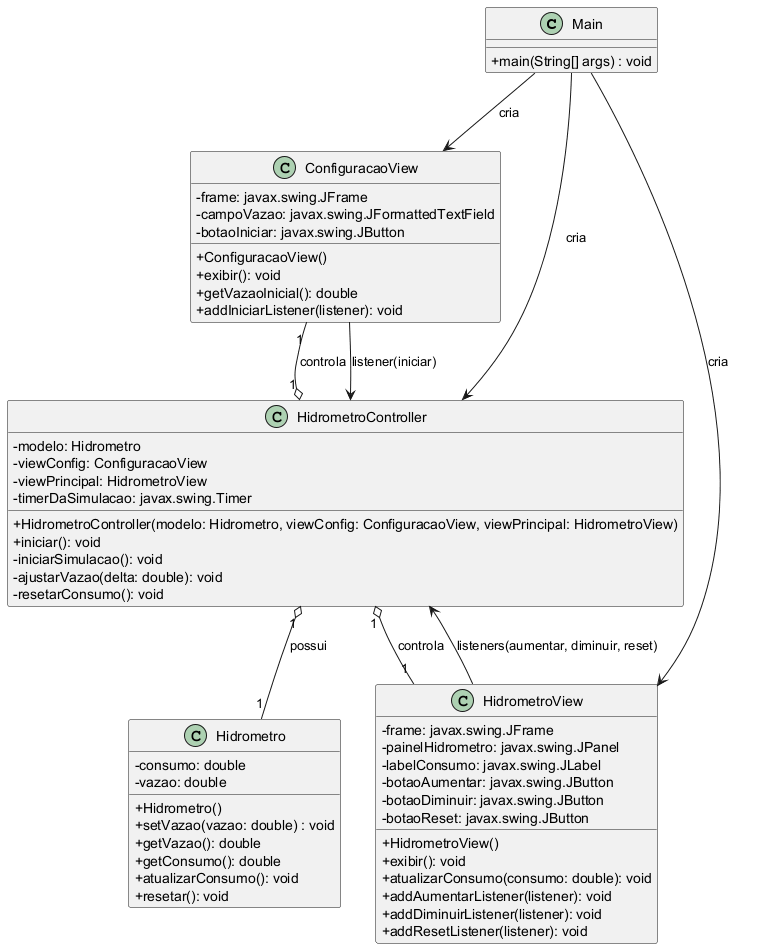

The diagram above was rendered by PlantUML. Its source (embedded in the PNG):
@startuml SimuladorHidrometroClasses
' Diagrama de classes formalizado para o projeto SimuladorHidrometro
' Baseado nos arquivos: Main.java, Hidrometro.java, HidrometroController.java, ConfiguracaoView.java, HidrometroView.java

skinparam classAttributeIconSize 0

class Main {
  +main(String[] args) : void
}

class Hidrometro {
  -consumo: double
  -vazao: double
  +Hidrometro()
  +setVazao(vazao: double) : void
  +getVazao(): double
  +getConsumo(): double
  +atualizarConsumo(): void
  +resetar(): void
}

class ConfiguracaoView {
  -frame: javax.swing.JFrame
  -campoVazao: javax.swing.JFormattedTextField
  -botaoIniciar: javax.swing.JButton
  +ConfiguracaoView()
  +exibir(): void
  +getVazaoInicial(): double
  +addIniciarListener(listener): void
}

class HidrometroView {
  -frame: javax.swing.JFrame
  -painelHidrometro: javax.swing.JPanel
  -labelConsumo: javax.swing.JLabel
  -botaoAumentar: javax.swing.JButton
  -botaoDiminuir: javax.swing.JButton
  -botaoReset: javax.swing.JButton
  +HidrometroView()
  +exibir(): void
  +atualizarConsumo(consumo: double): void
  +addAumentarListener(listener): void
  +addDiminuirListener(listener): void
  +addResetListener(listener): void
}

class HidrometroController {
  -modelo: Hidrometro
  -viewConfig: ConfiguracaoView
  -viewPrincipal: HidrometroView
  -timerDaSimulacao: javax.swing.Timer
  +HidrometroController(modelo: Hidrometro, viewConfig: ConfiguracaoView, viewPrincipal: HidrometroView)
  +iniciar(): void
  -iniciarSimulacao(): void
  -ajustarVazao(delta: double): void
  -resetarConsumo(): void
}

Main --> HidrometroController : cria
Main --> ConfiguracaoView : cria
Main --> HidrometroView : cria

HidrometroController "1" o-- "1" Hidrometro : possui
HidrometroController "1" o-- "1" ConfiguracaoView : controla
HidrometroController "1" o-- "1" HidrometroView : controla

ConfiguracaoView --> HidrometroController : listener(iniciar)
HidrometroView --> HidrometroController : listeners(aumentar, diminuir, reset)

@enduml